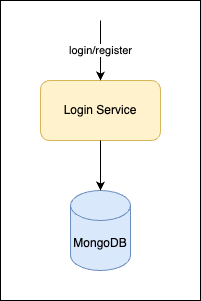

The diagram above was exported from draw.io. Its source (the exported page's mxGraphModel, read from the mxfile embedded in the PNG):
<mxGraphModel dx="984" dy="626" grid="1" gridSize="10" guides="1" tooltips="1" connect="1" arrows="1" fold="1" page="1" pageScale="1" pageWidth="850" pageHeight="1100" math="0" shadow="0">
  <root>
    <mxCell id="0" />
    <mxCell id="1" parent="0" />
    <mxCell id="IiG_m0heFDoMJSUnofqD-6" value="" style="rounded=0;whiteSpace=wrap;html=1;" vertex="1" parent="1">
      <mxGeometry x="320" y="80" width="200" height="300" as="geometry" />
    </mxCell>
    <mxCell id="IiG_m0heFDoMJSUnofqD-1" value="Login Service" style="rounded=1;whiteSpace=wrap;html=1;fillColor=#fff2cc;strokeColor=#d6b656;" vertex="1" parent="1">
      <mxGeometry x="360" y="160" width="120" height="60" as="geometry" />
    </mxCell>
    <mxCell id="IiG_m0heFDoMJSUnofqD-2" value="login/register" style="endArrow=classic;html=1;rounded=0;entryX=0.5;entryY=0;entryDx=0;entryDy=0;" edge="1" parent="1" target="IiG_m0heFDoMJSUnofqD-1">
      <mxGeometry width="50" height="50" relative="1" as="geometry">
        <mxPoint x="420" y="100" as="sourcePoint" />
        <mxPoint x="430" y="80" as="targetPoint" />
      </mxGeometry>
    </mxCell>
    <mxCell id="IiG_m0heFDoMJSUnofqD-4" value="MongoDB" style="shape=cylinder3;whiteSpace=wrap;html=1;boundedLbl=1;backgroundOutline=1;size=15;fillColor=#dae8fc;strokeColor=#6c8ebf;" vertex="1" parent="1">
      <mxGeometry x="390" y="270" width="60" height="80" as="geometry" />
    </mxCell>
    <mxCell id="IiG_m0heFDoMJSUnofqD-5" value="" style="endArrow=classic;html=1;rounded=0;exitX=0.5;exitY=1;exitDx=0;exitDy=0;entryX=0.5;entryY=0;entryDx=0;entryDy=0;entryPerimeter=0;" edge="1" parent="1" source="IiG_m0heFDoMJSUnofqD-1" target="IiG_m0heFDoMJSUnofqD-4">
      <mxGeometry width="50" height="50" relative="1" as="geometry">
        <mxPoint x="440" y="440" as="sourcePoint" />
        <mxPoint x="490" y="390" as="targetPoint" />
      </mxGeometry>
    </mxCell>
  </root>
</mxGraphModel>